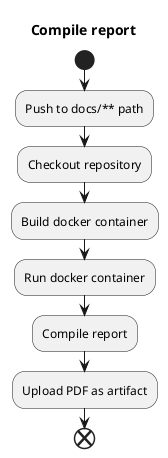

The diagram above was rendered by PlantUML. Its source (embedded in the PNG):
@startuml
start

title Compile report

:Push to docs/** path;
:Checkout repository;
:Build docker container;
:Run docker container;
:Compile report;
:Upload PDF as artifact;
end
@enduml